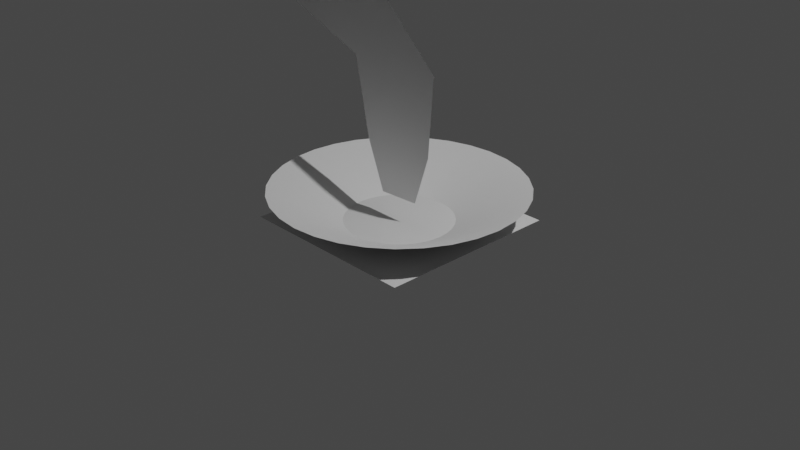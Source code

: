 # Source: thunder_mesh.blend  (saved by Blender 3.2.14; exported with 4.5.12 LTS)
import bpy
from mathutils import Matrix  # noqa: F401  (used for matrix-valued properties, if any)

bpy.ops.wm.read_factory_settings(use_empty=True)
scene = bpy.context.scene
scene.name = 'Scene'

# ---- collections
col_collection = bpy.data.collections.new('Collection'); scene.collection.children.link(col_collection)

# ---- materials (node trees are filled in below, after node groups)
mat_material_001 = bpy.data.materials.new('Material.001')
mat_material_001.use_transparent_shadow = False
mat_material_003 = bpy.data.materials.new('Material.003')
mat_material_003.use_transparent_shadow = False
mat_material_002 = bpy.data.materials.new('Material.002')
mat_material_002.use_transparent_shadow = False

# ---- material node trees
mat_material_001.use_nodes = True; mat_material_001.node_tree.nodes.clear()
_N = mat_material_001.node_tree.nodes; _L = mat_material_001.node_tree.links
n0 = _N.new('ShaderNodeBsdfPrincipled'); n0.name = 'Principled BSDF'; n0.location = (10, 300)
n0.distribution = 'GGX'
n0.subsurface_method = 'RANDOM_WALK_SKIN'
n0.inputs[3].default_value = 1.45
n0.inputs[27].default_value = (0.0, 0.0, 0.0, 1.0)
n0.inputs[28].default_value = 1.0
n1 = _N.new('ShaderNodeOutputMaterial'); n1.name = 'Material Output'; n1.location = (300, 300)
_L.new(n0.outputs[0], n1.inputs[0])
n1.is_active_output = True
mat_material_003.use_nodes = True; mat_material_003.node_tree.nodes.clear()
_N = mat_material_003.node_tree.nodes; _L = mat_material_003.node_tree.links
n0 = _N.new('ShaderNodeBsdfPrincipled'); n0.name = 'Principled BSDF'; n0.location = (10, 300)
n0.distribution = 'GGX'
n0.subsurface_method = 'RANDOM_WALK_SKIN'
n0.inputs[3].default_value = 1.45
n0.inputs[27].default_value = (0.0, 0.0, 0.0, 1.0)
n0.inputs[28].default_value = 1.0
n1 = _N.new('ShaderNodeOutputMaterial'); n1.name = 'Material Output'; n1.location = (300, 300)
_L.new(n0.outputs[0], n1.inputs[0])
n1.is_active_output = True
mat_material_002.use_nodes = True; mat_material_002.node_tree.nodes.clear()
_N = mat_material_002.node_tree.nodes; _L = mat_material_002.node_tree.links
n0 = _N.new('ShaderNodeBsdfPrincipled'); n0.name = 'Principled BSDF'; n0.location = (10, 300)
n0.distribution = 'GGX'
n0.subsurface_method = 'RANDOM_WALK_SKIN'
n0.inputs[3].default_value = 1.45
n0.inputs[27].default_value = (0.0, 0.0, 0.0, 1.0)
n0.inputs[28].default_value = 1.0
n1 = _N.new('ShaderNodeOutputMaterial'); n1.name = 'Material Output'; n1.location = (300, 300)
_L.new(n0.outputs[0], n1.inputs[0])
n1.is_active_output = True

# ---- world
world_world = bpy.data.worlds.new('World'); scene.world = world_world
world_world.use_nodes = True; world_world.node_tree.nodes.clear()
_N = world_world.node_tree.nodes; _L = world_world.node_tree.links
n0 = _N.new('ShaderNodeOutputWorld'); n0.name = 'World Output'; n0.location = (300, 300)
n1 = _N.new('ShaderNodeBackground'); n1.name = 'Background'; n1.location = (10, 300)
n1.inputs[0].default_value = (0.05088, 0.05088, 0.05088, 1.0)
_L.new(n1.outputs[0], n0.inputs[0])
n0.is_active_output = True
world_world.color = (0.05088, 0.05088, 0.05088)
world_world.use_sun_shadow = False
world_world.sun_shadow_jitter_overblur = 0.0

# ---- cameras
cam_camera = bpy.data.cameras.new('Camera')
cam_camera.clip_end = 100.0
cam_camera.ortho_scale = 7.314

# ---- lights
light_light = bpy.data.lights.new('Light', 'POINT')
light_light.transmission_factor = 0.0
light_light.energy = 1000.0
light_light.shadow_soft_size = 0.1
light_light.shadow_maximum_resolution = 0.006
light_light.use_absolute_resolution = True

# ---- meshes
me_plane = bpy.data.meshes.new('Plane')
me_plane.from_pydata([(-0.239, -0.9885, 0.002919), (0.2269, -0.986, 0.001094), (-0.9532, 1.141, 1.088), (0.88, 1.174, -1.088), (-0.3746, 1.032, 0.3943), (0.3498, 0.8778, -0.4296), (0.6072, 0.7, -0.6623), (-0.1115, 0.5238, 0.06921), (-1.027, 0.3782, 0.8439), (-1.793, 0.2891, 1.406), (-1.966, 0.2243, 1.466), (-1.569, 0.1356, 1.069), (-0.8122, 0.0438, 0.4808), (0.4384, -0.0392, -0.2478), (1.486, -0.1066, -0.7383), (0.8306, -0.2, -0.3504), (-0.3625, -0.3, 0.1237), (0.03128, -0.4, -0.02089), (-1.969, -0.5, 0.5379), (-3.125, -0.6, 0.6587), (-2.066, -0.7094, 0.3104), (-0.5637, -0.8137, 0.05066), (-0.4287, -0.9209, 0.01702), (0.3936, -0.9188, -0.008915), (0.4337, -0.8137, -0.03161), (-0.2286, -0.7233, 0.02899), (-1.091, -0.6106, 0.2237), (0.138, -0.5, -0.04298), (1.954, -0.4, -0.5713), (1.524, -0.3, -0.5432), (2.704, -0.2, -1.177), (3.265, -0.1066, -1.672), (2.295, -0.04193, -1.296), (0.9939, -0.0006334, -0.5666), (0.03394, 0.06323, -0.04274), (-0.4748, 0.1437, 0.2974), (0.08672, 0.2307, -0.08863), (1.391, 0.3624, -1.178), (2.933, 0.5228, -2.672), (3.381, 0.7, -3.276), (2.812, 0.8775, -2.992), (1.804, 1.031, -2.111), (-1.0, -1.017, 1.0), (1.0, -1.017, 1.0), (-1.0, -1.017, -1.0), (1.0, -1.017, -1.0), (0.0, -0.9727, -1.337), (0.2608, -0.9727, -1.311), (0.5115, -0.9727, -1.235), (0.7426, -0.9727, -1.111), (0.9451, -0.9727, -0.9451), (1.111, -0.9727, -0.7426), (1.235, -0.9727, -0.5115), (1.311, -0.9727, -0.2608), (1.337, -0.9727, 3.946e-07), (1.311, -0.9727, 0.2608), (1.235, -0.9727, 0.5115), (1.111, -0.9727, 0.7426), (0.9451, -0.9727, 0.9451), (0.7426, -0.9727, 1.111), (0.5115, -0.9727, 1.235), (0.2608, -0.9727, 1.311), (-1.168e-07, -0.9727, 1.337), (-0.2608, -0.9727, 1.311), (-0.5115, -0.9727, 1.235), (-0.7426, -0.9727, 1.111), (-0.9451, -0.9727, 0.9451), (-1.111, -0.9727, 0.7426), (-1.235, -0.9727, 0.5115), (-1.311, -0.9727, 0.2608), (-1.337, -0.9727, 3.203e-07), (-1.311, -0.9727, -0.2608), (-1.235, -0.9727, -0.5115), (-1.111, -0.9727, -0.7426), (-0.9451, -0.9727, -0.9451), (-0.7426, -0.9727, -1.111), (-0.5115, -0.9727, -1.235), (-0.2608, -0.9727, -1.311), (0.1118, -1.017, -0.562), (1.067e-08, -1.017, -0.573), (0.2193, -1.017, -0.5294), (0.3184, -1.017, -0.4765), (0.4052, -1.017, -0.4052), (0.4765, -1.017, -0.3184), (0.5294, -1.017, -0.2193), (0.562, -1.017, -0.1118), (0.573, -1.017, 3.908e-07), (0.562, -1.017, 0.1118), (0.5294, -1.017, 0.2193), (0.4765, -1.017, 0.3184), (0.4052, -1.017, 0.4052), (0.3184, -1.017, 0.4765), (0.2193, -1.017, 0.5294), (0.1118, -1.017, 0.562), (-3.943e-08, -1.017, 0.573), (-0.1118, -1.017, 0.562), (-0.2193, -1.017, 0.5294), (-0.3184, -1.017, 0.4765), (-0.4052, -1.017, 0.4052), (-0.4765, -1.017, 0.3184), (-0.5294, -1.017, 0.2193), (-0.562, -1.017, 0.1118), (-0.573, -1.017, 3.589e-07), (-0.562, -1.017, -0.1118), (-0.5294, -1.017, -0.2193), (-0.4765, -1.017, -0.3184), (-0.4052, -1.017, -0.4052), (-0.3184, -1.017, -0.4765), (-0.2193, -1.017, -0.5294), (-0.1118, -1.017, -0.562)], [], [(4, 41, 3, 2), (0, 1, 23, 22), (22, 23, 24, 21), (21, 24, 25, 20), (20, 25, 26, 19), (19, 26, 27, 18), (18, 27, 28, 17), (17, 28, 29, 16), (16, 29, 30, 15), (15, 30, 31, 14), (14, 31, 32, 13), (13, 32, 33, 12), (12, 33, 34, 11), (11, 34, 35, 10), (10, 35, 36, 9), (9, 36, 37, 8), (8, 37, 38, 7), (7, 38, 39, 6), (6, 39, 40, 5), (5, 40, 41, 4), (42, 43, 45, 44), (46, 79, 78, 47), (80, 48, 47, 78), (81, 49, 48, 80), (81, 82, 50, 49), (51, 50, 82, 83), (52, 51, 83, 84), (53, 52, 84, 85), (85, 86, 54, 53), (86, 87, 55, 54), (88, 56, 55, 87), (89, 57, 56, 88), (90, 58, 57, 89), (59, 58, 90, 91), (60, 59, 91, 92), (61, 60, 92, 93), (93, 94, 62, 61), (94, 95, 63, 62), (96, 64, 63, 95), (97, 65, 64, 96), (98, 66, 65, 97), (67, 66, 98, 99), (68, 67, 99, 100), (69, 68, 100, 101), (69, 101, 102, 70), (103, 71, 70, 102), (104, 72, 71, 103), (105, 73, 72, 104), (106, 74, 73, 105), (75, 74, 106, 107), (76, 75, 107, 108), (77, 76, 108, 109), (77, 109, 79, 46)])
me_plane.polygons.foreach_set('use_smooth', [True] * 53)
me_plane.polygons.foreach_set('material_index', [0, 0, 0, 0, 0, 0, 0, 0, 0, 0, 0, 0, 0, 0, 0, 0, 0, 0, 0, 0, 1, 2, 2, 2, 2, 2, 2, 2, 2, 2, 2, 2, 2, 2, 2, 2, 2, 2, 2, 2, 2, 2, 2, 2, 2, 2, 2, 2, 2, 2, 2, 2, 2])
_uv = me_plane.uv_layers.new(name='UVMap')
_uv.uv.foreach_set('vector', [0.0, 0.95, 1.0, 0.95, 1.0, 1.0, 0.0, 1.0, 0.0, 0.0, 1.0, 0.0, 1.0, 0.05, 0.0, 0.05, 0.0, 0.05, 1.0, 0.05, 1.0, 0.1, 0.0, 0.1, 0.0, 0.1, 1.0, 0.1, 1.0, 0.15, 0.0, 0.15, 0.0, 0.15, 1.0, 0.15, 1.0, 0.2, 0.0, 0.2, 0.0, 0.2, 1.0, 0.2, 1.0, 0.25, 0.0, 0.25, 0.0, 0.25, 1.0, 0.25, 1.0, 0.3, 0.0, 0.3, 0.0, 0.3, 1.0, 0.3, 1.0, 0.35, 0.0, 0.35, 0.0, 0.35, 1.0, 0.35, 1.0, 0.4, 0.0, 0.4, 0.0, 0.4, 1.0, 0.4, 1.0, 0.45, 0.0, 0.45, 0.0, 0.45, 1.0, 0.45, 1.0, 0.5, 0.0, 0.5, 0.0, 0.5, 1.0, 0.5, 1.0, 0.55, 0.0, 0.55, 0.0, 0.55, 1.0, 0.55, 1.0, 0.6, 0.0, 0.6, 0.0, 0.6, 1.0, 0.6, 1.0, 0.65, 0.0, 0.65, 0.0, 0.65, 1.0, 0.65, 1.0, 0.7, 0.0, 0.7, 0.0, 0.7, 1.0, 0.7, 1.0, 0.75, 0.0, 0.75, 0.0, 0.75, 1.0, 0.75, 1.0, 0.8, 0.0, 0.8, 0.0, 0.8, 1.0, 0.8, 1.0, 0.85, 0.0, 0.85, 0.0, 0.85, 1.0, 0.85, 1.0, 0.9, 0.0, 0.9, 0.0, 0.9, 1.0, 0.9, 1.0, 0.95, 0.0, 0.95, 0.0, 0.0, 1.0, 0.0, 1.0, 1.0, 0.0, 1.0, 1.0, 1.0, 1.0, 0.4287, 0.9866, 0.4287, 0.9688, 1.0, 0.9554, 0.4287, 0.9375, 1.0, 0.9688, 1.0, 0.9688, 0.4287, 0.9241, 0.4287, 0.9062, 1.0, 0.9375, 1.0, 0.9375, 0.4287, 0.9062, 0.4287, 0.8929, 0.4287, 0.875, 1.0, 0.9062, 1.0, 0.8438, 1.0, 0.875, 1.0, 0.875, 0.4287, 0.8616, 0.4287, 0.8125, 1.0, 0.8438, 1.0, 0.8438, 0.4287, 0.8304, 0.4287, 0.7812, 1.0, 0.8125, 1.0, 0.8125, 0.4287, 0.7991, 0.4287, 0.7812, 0.4287, 0.7679, 0.4287, 0.75, 1.0, 0.7812, 1.0, 0.75, 0.4287, 0.7366, 0.4287, 0.7188, 1.0, 0.75, 1.0, 0.7054, 0.4287, 0.6875, 1.0, 0.7188, 1.0, 0.7188, 0.4287, 0.6741, 0.4287, 0.6562, 1.0, 0.6875, 1.0, 0.6875, 0.4287, 0.6429, 0.4287, 0.625, 1.0, 0.6562, 1.0, 0.6562, 0.4287, 0.5938, 1.0, 0.625, 1.0, 0.625, 0.4287, 0.6116, 0.4287, 0.5625, 1.0, 0.5938, 1.0, 0.5938, 0.4287, 0.5804, 0.4287, 0.5312, 1.0, 0.5625, 1.0, 0.5625, 0.4287, 0.5491, 0.4287, 0.5312, 0.4287, 0.5179, 0.4287, 0.5, 1.0, 0.5312, 1.0, 0.5, 0.4287, 0.4866, 0.4287, 0.4688, 1.0, 0.5, 1.0, 0.4554, 0.4287, 0.4375, 1.0, 0.4688, 1.0, 0.4688, 0.4287, 0.4241, 0.4287, 0.4062, 1.0, 0.4375, 1.0, 0.4375, 0.4287, 0.3929, 0.4287, 0.375, 1.0, 0.4062, 1.0, 0.4062, 0.4287, 0.3438, 1.0, 0.375, 1.0, 0.375, 0.4287, 0.3616, 0.4287, 0.3125, 1.0, 0.3438, 1.0, 0.3438, 0.4287, 0.3304, 0.4287, 0.2812, 1.0, 0.3125, 1.0, 0.3125, 0.4287, 0.2991, 0.4287, 0.2812, 1.0, 0.2812, 0.4287, 0.2679, 0.4287, 0.25, 1.0, 0.2366, 0.4287, 0.2188, 1.0, 0.25, 1.0, 0.25, 0.4287, 0.2054, 0.4287, 0.1875, 1.0, 0.2188, 1.0, 0.2188, 0.4287, 0.1741, 0.4287, 0.1562, 1.0, 0.1875, 1.0, 0.1875, 0.4287, 0.1429, 0.4287, 0.125, 1.0, 0.1562, 1.0, 0.1562, 0.4287, 0.09375, 1.0, 0.125, 1.0, 0.125, 0.4287, 0.1116, 0.4287, 0.0625, 1.0, 0.09375, 1.0, 0.09375, 0.4287, 0.08035, 0.4287, 0.03125, 1.0, 0.0625, 1.0, 0.0625, 0.4287, 0.0491, 0.4287, 0.03125, 1.0, 0.03125, 0.4287, 0.01785, 0.4287, 0.0, 1.0])
me_plane.materials.append(mat_material_001)
me_plane.materials.append(mat_material_003)
me_plane.materials.append(mat_material_002)
me_plane.update()

# ---- objects
ob_light = bpy.data.objects.new('Light', light_light)
ob_camera = bpy.data.objects.new('Camera', cam_camera)
ob_plane = bpy.data.objects.new('Plane', me_plane)

# ---- transforms, parenting, visibility, modifiers, constraints
ob_light.location = (4.076, 1.005, 5.904)
ob_light.rotation_euler = (0.6503, 0.05522, 1.866)
ob_light.lock_rotations_4d = False
ob_light.empty_display_type = 'ARROWS'
ob_light.color = (0.0, 0.0, 0.0, 0.0)
ob_light.lineart.crease_threshold = 0.0
ob_camera.location = (7.359, -6.926, 4.958)
ob_camera.rotation_euler = (1.109, 0.0, 0.8149)
ob_camera.lock_rotations_4d = False
ob_camera.empty_display_type = 'ARROWS'
ob_camera.color = (0.0, 0.0, 0.0, 0.0)
ob_camera.display_type = 'WIRE'
ob_camera.lineart.crease_threshold = 0.0
ob_plane.location = (0.0, 0.0, 8.043)
ob_plane.rotation_euler = (1.571, -0.0, 0.0)
ob_plane.scale = (1.0, 7.907, 1.0)

# ---- collection membership
col_collection.objects.link(ob_light)
col_collection.objects.link(ob_camera)
col_collection.objects.link(ob_plane)

# ---- scene / render settings (as saved in the file)
scene.camera = ob_camera
scene.frame_start = 1; scene.frame_end = 250; scene.frame_set(1)
scene.render.engine = 'BLENDER_EEVEE_NEXT'
scene.cycles.sampling_pattern = 'TABULATED_SOBOL'
scene.cycles.use_light_tree = False
scene.view_settings.view_transform = 'Filmic'
bpy.context.view_layer.update()
